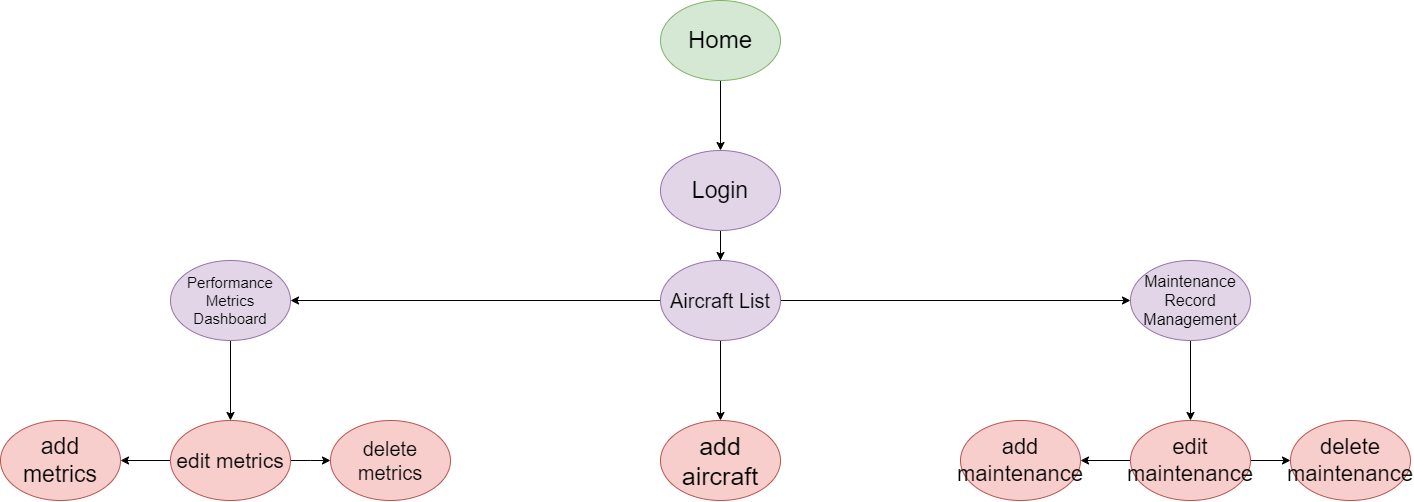

The diagram above was exported from draw.io. Its source (the exported page's mxGraphModel, read from the mxfile embedded in the PNG):
<mxGraphModel dx="2840" dy="1063" grid="1" gridSize="10" guides="1" tooltips="1" connect="1" arrows="1" fold="1" page="1" pageScale="1" pageWidth="850" pageHeight="1100" math="0" shadow="0">
  <root>
    <mxCell id="0" />
    <mxCell id="1" parent="0" />
    <mxCell id="6ided_rEsr8CWO-4rPDL-3" value="" style="edgeStyle=orthogonalEdgeStyle;rounded=0;orthogonalLoop=1;jettySize=auto;html=1;" parent="1" source="tN_1SF14fpyKrbNFMOkT-1" target="6ided_rEsr8CWO-4rPDL-1" edge="1">
      <mxGeometry relative="1" as="geometry" />
    </mxCell>
    <mxCell id="tN_1SF14fpyKrbNFMOkT-1" value="&lt;font style=&quot;font-size: 24px;&quot;&gt;Home&lt;/font&gt;" style="ellipse;whiteSpace=wrap;html=1;fillColor=#d5e8d4;strokeColor=#82b366;" parent="1" vertex="1">
      <mxGeometry x="360" y="60" width="120" height="80" as="geometry" />
    </mxCell>
    <mxCell id="tN_1SF14fpyKrbNFMOkT-2" value="" style="endArrow=none;html=1;rounded=0;entryX=0.5;entryY=1;entryDx=0;entryDy=0;" parent="1" target="6ided_rEsr8CWO-4rPDL-1" edge="1">
      <mxGeometry width="50" height="50" relative="1" as="geometry">
        <mxPoint x="420" y="320" as="sourcePoint" />
        <mxPoint x="450" y="540" as="targetPoint" />
      </mxGeometry>
    </mxCell>
    <mxCell id="tN_1SF14fpyKrbNFMOkT-6" value="" style="edgeStyle=orthogonalEdgeStyle;rounded=0;orthogonalLoop=1;jettySize=auto;html=1;exitX=1;exitY=0.5;exitDx=0;exitDy=0;" parent="1" source="tN_1SF14fpyKrbNFMOkT-3" target="tN_1SF14fpyKrbNFMOkT-4" edge="1">
      <mxGeometry relative="1" as="geometry">
        <mxPoint x="600" y="360" as="sourcePoint" />
      </mxGeometry>
    </mxCell>
    <mxCell id="tN_1SF14fpyKrbNFMOkT-7" value="" style="edgeStyle=orthogonalEdgeStyle;rounded=0;orthogonalLoop=1;jettySize=auto;html=1;exitX=0;exitY=0.5;exitDx=0;exitDy=0;" parent="1" source="tN_1SF14fpyKrbNFMOkT-3" target="tN_1SF14fpyKrbNFMOkT-5" edge="1">
      <mxGeometry relative="1" as="geometry">
        <mxPoint x="260" y="360" as="sourcePoint" />
      </mxGeometry>
    </mxCell>
    <mxCell id="tN_1SF14fpyKrbNFMOkT-22" value="" style="edgeStyle=orthogonalEdgeStyle;rounded=0;orthogonalLoop=1;jettySize=auto;html=1;" parent="1" source="tN_1SF14fpyKrbNFMOkT-3" target="tN_1SF14fpyKrbNFMOkT-21" edge="1">
      <mxGeometry relative="1" as="geometry" />
    </mxCell>
    <mxCell id="tN_1SF14fpyKrbNFMOkT-3" value="&lt;font style=&quot;font-size: 20px;&quot;&gt;Aircraft List&lt;/font&gt;" style="ellipse;whiteSpace=wrap;html=1;fillColor=#e1d5e7;strokeColor=#9673a6;" parent="1" vertex="1">
      <mxGeometry x="360" y="320" width="120" height="80" as="geometry" />
    </mxCell>
    <mxCell id="tN_1SF14fpyKrbNFMOkT-20" value="" style="edgeStyle=orthogonalEdgeStyle;rounded=0;orthogonalLoop=1;jettySize=auto;html=1;" parent="1" source="tN_1SF14fpyKrbNFMOkT-4" target="tN_1SF14fpyKrbNFMOkT-17" edge="1">
      <mxGeometry relative="1" as="geometry" />
    </mxCell>
    <mxCell id="tN_1SF14fpyKrbNFMOkT-4" value="&lt;font style=&quot;font-size: 16px;&quot;&gt;Maintenance Record Management&lt;/font&gt;" style="ellipse;whiteSpace=wrap;html=1;fillColor=#e1d5e7;strokeColor=#9673a6;" parent="1" vertex="1">
      <mxGeometry x="830" y="320" width="120" height="80" as="geometry" />
    </mxCell>
    <mxCell id="tN_1SF14fpyKrbNFMOkT-9" value="" style="edgeStyle=orthogonalEdgeStyle;rounded=0;orthogonalLoop=1;jettySize=auto;html=1;entryX=0.5;entryY=0;entryDx=0;entryDy=0;" parent="1" source="tN_1SF14fpyKrbNFMOkT-5" target="tN_1SF14fpyKrbNFMOkT-10" edge="1">
      <mxGeometry relative="1" as="geometry">
        <mxPoint x="-20" y="480" as="targetPoint" />
      </mxGeometry>
    </mxCell>
    <mxCell id="tN_1SF14fpyKrbNFMOkT-5" value="&lt;font style=&quot;font-size: 15px;&quot;&gt;Performance Metrics Dashboard&lt;/font&gt;" style="ellipse;whiteSpace=wrap;html=1;fillColor=#e1d5e7;strokeColor=#9673a6;" parent="1" vertex="1">
      <mxGeometry x="-130" y="320" width="120" height="80" as="geometry" />
    </mxCell>
    <mxCell id="tN_1SF14fpyKrbNFMOkT-12" value="" style="edgeStyle=orthogonalEdgeStyle;rounded=0;orthogonalLoop=1;jettySize=auto;html=1;" parent="1" source="tN_1SF14fpyKrbNFMOkT-10" target="tN_1SF14fpyKrbNFMOkT-11" edge="1">
      <mxGeometry relative="1" as="geometry" />
    </mxCell>
    <mxCell id="tN_1SF14fpyKrbNFMOkT-14" value="" style="edgeStyle=orthogonalEdgeStyle;rounded=0;orthogonalLoop=1;jettySize=auto;html=1;" parent="1" source="tN_1SF14fpyKrbNFMOkT-10" edge="1">
      <mxGeometry relative="1" as="geometry">
        <mxPoint x="30" y="520" as="targetPoint" />
      </mxGeometry>
    </mxCell>
    <mxCell id="tN_1SF14fpyKrbNFMOkT-10" value="&lt;font style=&quot;font-size: 21px;&quot;&gt;edit metrics&lt;/font&gt;" style="ellipse;whiteSpace=wrap;html=1;fillColor=#f8cecc;strokeColor=#b85450;" parent="1" vertex="1">
      <mxGeometry x="-130" y="480" width="120" height="80" as="geometry" />
    </mxCell>
    <mxCell id="tN_1SF14fpyKrbNFMOkT-11" value="&lt;font style=&quot;font-size: 23px;&quot;&gt;add metrics&lt;/font&gt;" style="ellipse;whiteSpace=wrap;html=1;fillColor=#f8cecc;strokeColor=#b85450;" parent="1" vertex="1">
      <mxGeometry x="-300" y="480" width="120" height="80" as="geometry" />
    </mxCell>
    <mxCell id="tN_1SF14fpyKrbNFMOkT-13" value="&lt;font style=&quot;font-size: 20px;&quot;&gt;delete metrics&lt;/font&gt;" style="ellipse;whiteSpace=wrap;html=1;fillColor=#f8cecc;strokeColor=#b85450;" parent="1" vertex="1">
      <mxGeometry x="30" y="480" width="120" height="80" as="geometry" />
    </mxCell>
    <mxCell id="tN_1SF14fpyKrbNFMOkT-15" value="" style="edgeStyle=orthogonalEdgeStyle;rounded=0;orthogonalLoop=1;jettySize=auto;html=1;" parent="1" source="tN_1SF14fpyKrbNFMOkT-17" edge="1">
      <mxGeometry relative="1" as="geometry">
        <mxPoint x="780" y="520" as="targetPoint" />
      </mxGeometry>
    </mxCell>
    <mxCell id="tN_1SF14fpyKrbNFMOkT-16" value="" style="edgeStyle=orthogonalEdgeStyle;rounded=0;orthogonalLoop=1;jettySize=auto;html=1;" parent="1" source="tN_1SF14fpyKrbNFMOkT-17" target="tN_1SF14fpyKrbNFMOkT-19" edge="1">
      <mxGeometry relative="1" as="geometry" />
    </mxCell>
    <mxCell id="tN_1SF14fpyKrbNFMOkT-17" value="&lt;font style=&quot;font-size: 22px;&quot;&gt;edit maintenance&lt;/font&gt;" style="ellipse;whiteSpace=wrap;html=1;fillColor=#f8cecc;strokeColor=#b85450;" parent="1" vertex="1">
      <mxGeometry x="830" y="480" width="120" height="80" as="geometry" />
    </mxCell>
    <mxCell id="tN_1SF14fpyKrbNFMOkT-18" value="&lt;font style=&quot;font-size: 22px;&quot;&gt;add maintenance&lt;/font&gt;" style="ellipse;whiteSpace=wrap;html=1;fillColor=#f8cecc;strokeColor=#b85450;" parent="1" vertex="1">
      <mxGeometry x="660" y="480" width="120" height="80" as="geometry" />
    </mxCell>
    <mxCell id="tN_1SF14fpyKrbNFMOkT-19" value="&lt;font style=&quot;font-size: 22px;&quot;&gt;delete maintenance&lt;/font&gt;" style="ellipse;whiteSpace=wrap;html=1;fillColor=#f8cecc;strokeColor=#b85450;" parent="1" vertex="1">
      <mxGeometry x="990" y="480" width="120" height="80" as="geometry" />
    </mxCell>
    <mxCell id="tN_1SF14fpyKrbNFMOkT-21" value="&lt;font style=&quot;font-size: 25px;&quot;&gt;add aircraft&lt;/font&gt;" style="ellipse;whiteSpace=wrap;html=1;fillColor=#f8cecc;strokeColor=#b85450;" parent="1" vertex="1">
      <mxGeometry x="360" y="480" width="120" height="80" as="geometry" />
    </mxCell>
    <mxCell id="6ided_rEsr8CWO-4rPDL-2" value="" style="edgeStyle=orthogonalEdgeStyle;rounded=0;orthogonalLoop=1;jettySize=auto;html=1;" parent="1" source="6ided_rEsr8CWO-4rPDL-1" target="tN_1SF14fpyKrbNFMOkT-3" edge="1">
      <mxGeometry relative="1" as="geometry" />
    </mxCell>
    <mxCell id="6ided_rEsr8CWO-4rPDL-1" value="&lt;font style=&quot;font-size: 23px;&quot;&gt;Login&lt;/font&gt;" style="ellipse;whiteSpace=wrap;html=1;fillColor=#e1d5e7;strokeColor=#9673a6;" parent="1" vertex="1">
      <mxGeometry x="360" y="210" width="120" height="80" as="geometry" />
    </mxCell>
  </root>
</mxGraphModel>